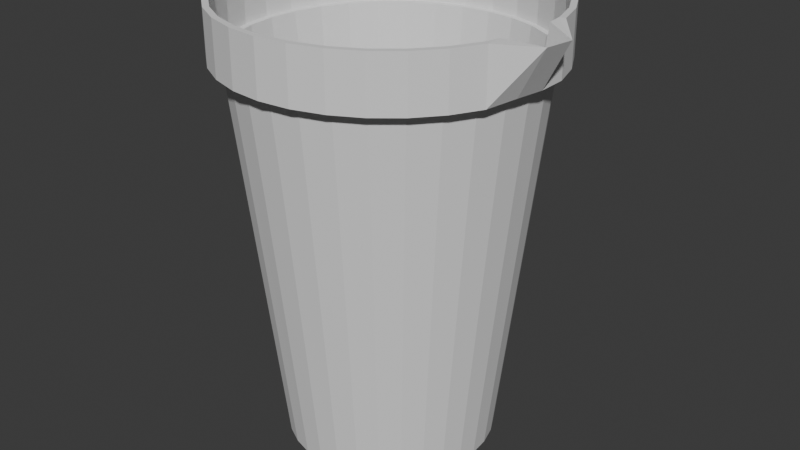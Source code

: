 # Source: jarro.blend  (saved by Blender 4.4.32; exported with 4.5.12 LTS)
import bpy
from mathutils import Matrix  # noqa: F401  (used for matrix-valued properties, if any)

bpy.ops.wm.read_factory_settings(use_empty=True)
scene = bpy.context.scene
scene.name = 'Scene'

# ---- collections
col_collection = bpy.data.collections.new('Collection'); scene.collection.children.link(col_collection)

# ---- world
world_world = bpy.data.worlds.new('World'); scene.world = world_world
world_world.use_nodes = True; world_world.node_tree.nodes.clear()
_N = world_world.node_tree.nodes; _L = world_world.node_tree.links
n0 = _N.new('ShaderNodeOutputWorld'); n0.name = 'World Output'; n0.location = (300, 300)
n1 = _N.new('ShaderNodeBackground'); n1.name = 'Background'; n1.location = (10, 300)
n1.inputs[0].default_value = (0.05088, 0.05088, 0.05088, 1.0)
_L.new(n1.outputs[0], n0.inputs[0])
n0.is_active_output = True
world_world.color = (0.05088, 0.05088, 0.05088)
world_world.sun_shadow_jitter_overblur = 0.0

# ---- meshes
me_cylinder = bpy.data.meshes.new('Cylinder')
me_cylinder.from_pydata([(0.0, 8.322, -1.0), (3.26e-09, 8.747, 1.0), (0.1951, 8.303, -1.0), (0.278, 8.72, 1.0), (0.3827, 8.246, -1.0), (0.5453, 8.639, 1.0), (0.5556, 8.154, -1.0), (0.7916, 8.507, 1.0), (0.7071, 8.03, -1.0), (1.008, 8.33, 1.0), (0.8315, 7.878, -1.0), (1.185, 8.114, 1.0), (0.9239, 7.705, -1.0), (1.316, 7.868, 1.0), (0.9808, 7.518, -1.0), (1.397, 7.6, 1.0), (1.0, 7.322, -1.0), (1.425, 7.322, 1.0), (0.9808, 7.127, -1.0), (1.397, 7.044, 1.0), (0.9239, 6.94, -1.0), (1.316, 6.777, 1.0), (0.8315, 6.767, -1.0), (1.185, 6.531, 1.0), (0.7071, 6.615, -1.0), (1.008, 6.315, 1.0), (0.5556, 6.491, -1.0), (0.7916, 6.138, 1.0), (0.3827, 6.399, -1.0), (0.5453, 6.006, 1.0), (0.1951, 6.342, -1.0), (0.278, 5.925, 1.0), (0.0, 6.322, -1.0), (3.26e-09, 5.898, 1.0), (-0.1951, 6.342, -1.0), (-0.278, 5.925, 1.0), (-0.3827, 6.399, -1.0), (-0.5453, 6.006, 1.0), (-0.5556, 6.491, -1.0), (-0.7916, 6.138, 1.0), (-0.7071, 6.615, -1.0), (-1.008, 6.315, 1.0), (-0.8315, 6.767, -1.0), (-1.185, 6.531, 1.0), (-0.9239, 6.94, -1.0), (-1.316, 6.777, 1.0), (-0.9808, 7.127, -1.0), (-1.397, 7.044, 1.0), (-1.0, 7.322, -1.0), (-1.425, 7.322, 1.0), (-0.9808, 7.518, -1.0), (-1.397, 7.6, 1.0), (-0.9239, 7.705, -1.0), (-1.316, 7.868, 1.0), (-0.8315, 7.878, -1.0), (-1.185, 8.114, 1.0), (-0.7071, 8.03, -1.0), (-1.008, 8.33, 1.0), (-0.5556, 8.154, -1.0), (-0.7916, 8.507, 1.0), (-0.3827, 8.246, -1.0), (-0.5453, 8.639, 1.0), (-0.1951, 8.303, -1.0), (-0.278, 8.72, 1.0), (1.57e-09, 8.866, 1.0), (0.3011, 8.836, 1.0), (0.5906, 8.748, 1.0), (0.8574, 8.606, 1.0), (1.091, 8.414, 1.0), (1.283, 8.18, 1.0), (1.426, 7.913, 1.0), (1.514, 7.623, 1.0), (1.531, 7.322, 1.004), (1.504, 7.021, 1.011), (1.426, 6.732, 1.0), (1.283, 6.465, 1.0), (1.091, 6.231, 1.0), (0.8574, 6.039, 1.0), (0.5906, 5.897, 1.0), (0.3011, 5.809, 1.0), (1.57e-09, 5.779, 1.0), (-0.3011, 5.809, 1.0), (-0.5906, 5.897, 1.0), (-0.8574, 6.039, 1.0), (-1.091, 6.231, 1.0), (-1.283, 6.465, 1.0), (-1.426, 6.732, 1.0), (-1.514, 7.021, 1.0), (-1.543, 7.322, 1.0), (-1.514, 7.623, 1.0), (-1.426, 7.913, 1.0), (-1.283, 8.18, 1.0), (-1.091, 8.414, 1.0), (-0.8574, 8.606, 1.0), (-0.5906, 8.748, 1.0), (-0.3011, 8.836, 1.0), (9.729e-09, 8.81, 1.271), (0.2902, 8.781, 1.271), (0.5692, 8.697, 1.271), (0.8263, 8.559, 1.271), (1.052, 8.374, 1.271), (1.237, 8.149, 1.271), (1.374, 7.892, 1.271), (1.459, 7.613, 1.271), (1.487, 7.322, 1.011), (1.459, 7.032, 1.011), (1.374, 6.753, 1.271), (1.237, 6.496, 1.271), (1.052, 6.271, 1.271), (0.8263, 6.086, 1.271), (0.5692, 5.948, 1.271), (0.2902, 5.864, 1.271), (9.729e-09, 5.835, 1.271), (-0.2902, 5.864, 1.271), (-0.5692, 5.948, 1.271), (-0.8263, 6.086, 1.271), (-1.052, 6.271, 1.271), (-1.237, 6.496, 1.271), (-1.374, 6.753, 1.271), (-1.459, 7.032, 1.271), (-1.487, 7.322, 1.271), (-1.459, 7.613, 1.271), (-1.374, 7.892, 1.271), (-1.237, 8.149, 1.271), (-1.052, 8.374, 1.271), (-0.8263, 8.559, 1.271), (-0.5692, 8.697, 1.271), (-0.2902, 8.781, 1.271), (0.3011, 8.836, 1.271), (9.101e-09, 8.866, 1.271), (0.5906, 8.748, 1.271), (0.8574, 8.606, 1.271), (1.091, 8.414, 1.271), (1.283, 8.18, 1.271), (1.426, 7.913, 1.271), (1.514, 7.623, 1.271), (1.763, 7.322, 1.244), (1.737, 7.021, 1.251), (1.426, 6.732, 1.271), (1.283, 6.465, 1.271), (1.091, 6.231, 1.271), (0.8574, 6.039, 1.271), (0.5906, 5.897, 1.271), (0.3011, 5.809, 1.271), (9.101e-09, 5.779, 1.271), (-0.3011, 5.809, 1.271), (-0.5906, 5.897, 1.271), (-0.8574, 6.039, 1.271), (-1.091, 6.231, 1.271), (-1.283, 6.465, 1.271), (-1.426, 6.732, 1.271), (-1.514, 7.021, 1.271), (-1.543, 7.322, 1.271), (-1.514, 7.623, 1.271), (-1.426, 7.913, 1.271), (-1.283, 8.18, 1.271), (-1.091, 8.414, 1.271), (-0.8574, 8.606, 1.271), (-0.5906, 8.748, 1.271), (-0.3011, 8.836, 1.271), (3.544e-08, 8.749, 1.011), (0.2783, 8.721, 1.011), (0.5459, 8.64, 1.011), (0.7925, 8.508, 1.011), (1.009, 8.331, 1.011), (1.186, 8.115, 1.011), (1.318, 7.868, 1.011), (1.399, 7.601, 1.011), (1.426, 7.322, 1.011), (1.399, 7.044, 1.011), (1.318, 6.777, 1.011), (1.186, 6.53, 1.011), (1.009, 6.314, 1.011), (0.7925, 6.136, 1.011), (0.5459, 6.005, 1.011), (0.2783, 5.923, 1.011), (3.544e-08, 5.896, 1.011), (-0.2783, 5.923, 1.011), (-0.5459, 6.005, 1.011), (-0.7925, 6.136, 1.011), (-1.009, 6.314, 1.011), (-1.186, 6.53, 1.011), (-1.318, 6.777, 1.011), (-1.399, 7.044, 1.011), (-1.426, 7.322, 1.011), (-1.399, 7.601, 1.011), (-1.318, 7.868, 1.011), (-1.186, 8.115, 1.011), (-1.009, 8.331, 1.011), (-0.7925, 8.508, 1.011), (-0.5459, 8.64, 1.011), (-0.2783, 8.721, 1.011), (0.2902, 8.781, 1.011), (3.498e-08, 8.81, 1.011), (0.5692, 8.697, 1.011), (0.8263, 8.559, 1.011), (1.052, 8.374, 1.011), (1.237, 8.149, 1.011), (1.374, 7.892, 1.011), (1.459, 7.613, 1.011), (1.487, 7.322, 1.011), (1.459, 7.032, 1.011), (1.374, 6.753, 1.011), (1.237, 6.496, 1.011), (1.052, 6.271, 1.011), (0.8263, 6.086, 1.011), (0.5692, 5.948, 1.011), (0.2902, 5.864, 1.011), (3.498e-08, 5.835, 1.011), (-0.2902, 5.864, 1.011), (-0.5692, 5.948, 1.011), (-0.8263, 6.086, 1.011), (-1.052, 6.271, 1.011), (-1.237, 6.496, 1.011), (-1.374, 6.753, 1.011), (-1.459, 7.032, 1.011), (-1.487, 7.322, 1.011), (-1.459, 7.613, 1.011), (-1.374, 7.892, 1.011), (-1.237, 8.149, 1.011), (-1.052, 8.374, 1.011), (-0.8263, 8.559, 1.011), (-0.5692, 8.697, 1.011), (-0.2902, 8.781, 1.011), (-9.661e-08, 8.337, -1.007), (0.1979, 8.317, -1.007), (0.3882, 8.26, -1.007), (0.5635, 8.166, -1.007), (0.7172, 8.04, -1.007), (0.8434, 7.886, -1.007), (0.9371, 7.711, -1.007), (0.9948, 7.52, -1.007), (1.014, 7.322, -1.007), (0.9948, 7.125, -1.007), (0.9371, 6.934, -1.007), (0.8434, 6.759, -1.007), (0.7172, 6.605, -1.007), (0.5635, 6.479, -1.007), (0.3882, 6.385, -1.007), (0.1979, 6.328, -1.007), (-9.661e-08, 6.308, -1.007), (-0.1979, 6.328, -1.007), (-0.3882, 6.385, -1.007), (-0.5635, 6.479, -1.007), (-0.7172, 6.605, -1.007), (-0.8434, 6.759, -1.007), (-0.9371, 6.934, -1.007), (-0.9948, 7.125, -1.007), (-1.014, 7.322, -1.007), (-0.9948, 7.52, -1.007), (-0.9371, 7.711, -1.007), (-0.8434, 7.886, -1.007), (-0.7172, 8.04, -1.007), (-0.5635, 8.166, -1.007), (-0.3882, 8.26, -1.007), (-0.1979, 8.317, -1.007), (1.473, 7.177, 1.011), (1.473, 7.467, 1.271), (1.416, 6.893, 1.271), (-1.426, 7.913, 1.196), (-1.514, 7.623, 1.196), (-1.543, 7.322, 1.196), (-1.439, 7.87, 1.271), (-1.439, 7.87, 1.196), (-1.545, 7.364, 1.271), (-1.545, 7.364, 1.196)], [], [(0, 1, 3, 2), (2, 3, 5, 4), (4, 5, 7, 6), (6, 7, 9, 8), (8, 9, 11, 10), (10, 11, 13, 12), (12, 13, 15, 14), (14, 15, 17, 16), (16, 17, 19, 18), (18, 19, 21, 20), (20, 21, 23, 22), (22, 23, 25, 24), (24, 25, 27, 26), (26, 27, 29, 28), (28, 29, 31, 30), (30, 31, 33, 32), (32, 33, 35, 34), (34, 35, 37, 36), (36, 37, 39, 38), (38, 39, 41, 40), (40, 41, 43, 42), (42, 43, 45, 44), (44, 45, 47, 46), (46, 47, 49, 48), (48, 49, 51, 50), (50, 51, 53, 52), (52, 53, 55, 54), (54, 55, 57, 56), (56, 57, 59, 58), (58, 59, 61, 60), (9, 7, 67, 68), (60, 61, 63, 62), (62, 63, 1, 0), (0, 2, 4, 6, 8, 10, 12, 14, 16, 18, 20, 22, 24, 26, 28, 30, 32, 34, 36, 38, 40, 42, 44, 46, 48, 50, 52, 54, 56, 58, 60, 62), (74, 73, 137, 138), (27, 25, 76, 77), (45, 43, 85, 86), (63, 61, 94, 95), (19, 17, 72, 73), (37, 35, 81, 82), (55, 53, 90, 91), (11, 9, 68, 69), (29, 27, 77, 78), (47, 45, 86, 87), (3, 1, 64, 65), (1, 63, 95, 64), (21, 19, 73, 74), (39, 37, 82, 83), (57, 55, 91, 92), (13, 11, 69, 70), (31, 29, 78, 79), (49, 47, 87, 88), (5, 3, 65, 66), (23, 21, 74, 75), (41, 39, 83, 84), (59, 57, 92, 93), (15, 13, 70, 71), (33, 31, 79, 80), (51, 49, 88, 89), (7, 5, 66, 67), (25, 23, 75, 76), (43, 41, 84, 85), (61, 59, 93, 94), (17, 15, 71, 72), (35, 33, 80, 81), (53, 51, 89, 90), (110, 109, 205, 206), (88, 87, 151, 152, 261), (75, 74, 138, 139), (76, 75, 139, 140), (77, 76, 140, 141), (78, 77, 141, 142), (65, 64, 129, 128), (92, 91, 155, 156), (79, 78, 142, 143), (66, 65, 128, 130), (93, 92, 156, 157), (80, 79, 143, 144), (67, 66, 130, 131), (94, 93, 157, 158), (81, 80, 144, 145), (68, 67, 131, 132), (95, 94, 158, 159), (82, 81, 145, 146), (69, 68, 132, 133), (64, 95, 159, 129), (83, 82, 146, 147), (70, 69, 133, 134), (84, 83, 147, 148), (71, 70, 134, 135), (85, 84, 148, 149), (72, 71, 135, 136), (86, 85, 149, 150), (73, 72, 136, 137), (87, 86, 150, 151), (96, 97, 128, 129), (97, 98, 130, 128), (98, 99, 131, 130), (99, 100, 132, 131), (100, 101, 133, 132), (101, 102, 134, 133), (102, 103, 135, 134), (257, 104, 136), (104, 256, 105, 137, 136), (258, 106, 138, 137), (106, 107, 139, 138), (107, 108, 140, 139), (108, 109, 141, 140), (109, 110, 142, 141), (110, 111, 143, 142), (111, 112, 144, 143), (112, 113, 145, 144), (113, 114, 146, 145), (114, 115, 147, 146), (115, 116, 148, 147), (116, 117, 149, 148), (117, 118, 150, 149), (118, 119, 151, 150), (119, 120, 152, 151), (120, 121, 153, 264, 152), (121, 122, 154, 262, 153), (122, 123, 155, 154), (123, 124, 156, 155), (124, 125, 157, 156), (125, 126, 158, 157), (126, 127, 159, 158), (127, 96, 129, 159), (184, 183, 247, 248), (97, 96, 193, 192), (124, 123, 219, 220), (111, 110, 206, 207), (98, 97, 192, 194), (125, 124, 220, 221), (112, 111, 207, 208), (99, 98, 194, 195), (126, 125, 221, 222), (113, 112, 208, 209), (100, 99, 195, 196), (127, 126, 222, 223), (114, 113, 209, 210), (101, 100, 196, 197), (96, 127, 223, 193), (115, 114, 210, 211), (102, 101, 197, 198), (116, 115, 211, 212), (103, 102, 198, 199), (117, 116, 212, 213), (104, 257, 103, 199, 200), (118, 117, 213, 214), (105, 256, 104, 200, 201), (119, 118, 214, 215), (106, 258, 105, 201, 202), (120, 119, 215, 216), (107, 106, 202, 203), (121, 120, 216, 217), (108, 107, 203, 204), (122, 121, 217, 218), (109, 108, 204, 205), (123, 122, 218, 219), (160, 161, 192, 193), (161, 162, 194, 192), (162, 163, 195, 194), (163, 164, 196, 195), (164, 165, 197, 196), (165, 166, 198, 197), (166, 167, 199, 198), (167, 168, 200, 199), (168, 169, 201, 200), (169, 170, 202, 201), (170, 171, 203, 202), (171, 172, 204, 203), (172, 173, 205, 204), (173, 174, 206, 205), (174, 175, 207, 206), (175, 176, 208, 207), (176, 177, 209, 208), (177, 178, 210, 209), (178, 179, 211, 210), (179, 180, 212, 211), (180, 181, 213, 212), (181, 182, 214, 213), (182, 183, 215, 214), (183, 184, 216, 215), (184, 185, 217, 216), (185, 186, 218, 217), (186, 187, 219, 218), (187, 188, 220, 219), (188, 189, 221, 220), (189, 190, 222, 221), (190, 191, 223, 222), (191, 160, 193, 223), (225, 224, 255, 254, 253, 252, 251, 250, 249, 248, 247, 246, 245, 244, 243, 242, 241, 240, 239, 238, 237, 236, 235, 234, 233, 232, 231, 230, 229, 228, 227, 226), (171, 170, 234, 235), (185, 184, 248, 249), (172, 171, 235, 236), (186, 185, 249, 250), (173, 172, 236, 237), (187, 186, 250, 251), (174, 173, 237, 238), (161, 160, 224, 225), (188, 187, 251, 252), (175, 174, 238, 239), (162, 161, 225, 226), (189, 188, 252, 253), (176, 175, 239, 240), (163, 162, 226, 227), (190, 189, 253, 254), (177, 176, 240, 241), (164, 163, 227, 228), (191, 190, 254, 255), (178, 177, 241, 242), (165, 164, 228, 229), (160, 191, 255, 224), (179, 178, 242, 243), (166, 165, 229, 230), (180, 179, 243, 244), (167, 166, 230, 231), (181, 180, 244, 245), (168, 167, 231, 232), (182, 181, 245, 246), (169, 168, 232, 233), (183, 182, 246, 247), (170, 169, 233, 234), (103, 257, 136, 135), (105, 258, 137), (90, 89, 260, 263, 259), (89, 88, 261, 265, 260), (90, 259, 154, 155, 91), (262, 154, 259, 263), (264, 265, 261, 152), (153, 262, 263, 260), (153, 260, 265, 264)])
_uv = me_cylinder.uv_layers.new(name='UVMap')
_uv.uv.foreach_set('vector', [1.0, 0.5, 1.0, 1.0, 0.9688, 1.0, 0.9688, 0.5, 0.9688, 0.5, 0.9688, 1.0, 0.9375, 1.0, 0.9375, 0.5, 0.9375, 0.5, 0.9375, 1.0, 0.9062, 1.0, 0.9062, 0.5, 0.9062, 0.5, 0.9062, 1.0, 0.875, 1.0, 0.875, 0.5, 0.875, 0.5, 0.875, 1.0, 0.8438, 1.0, 0.8438, 0.5, 0.8438, 0.5, 0.8438, 1.0, 0.8125, 1.0, 0.8125, 0.5, 0.8125, 0.5, 0.8125, 1.0, 0.7812, 1.0, 0.7812, 0.5, 0.7812, 0.5, 0.7812, 1.0, 0.75, 1.0, 0.75, 0.5, 0.75, 0.5, 0.75, 1.0, 0.7188, 1.0, 0.7188, 0.5, 0.7188, 0.5, 0.7188, 1.0, 0.6875, 1.0, 0.6875, 0.5, 0.6875, 0.5, 0.6875, 1.0, 0.6562, 1.0, 0.6562, 0.5, 0.6562, 0.5, 0.6562, 1.0, 0.625, 1.0, 0.625, 0.5, 0.625, 0.5, 0.625, 1.0, 0.5938, 1.0, 0.5938, 0.5, 0.5938, 0.5, 0.5938, 1.0, 0.5625, 1.0, 0.5625, 0.5, 0.5625, 0.5, 0.5625, 1.0, 0.5312, 1.0, 0.5312, 0.5, 0.5312, 0.5, 0.5312, 1.0, 0.5, 1.0, 0.5, 0.5, 0.5, 0.5, 0.5, 1.0, 0.4688, 1.0, 0.4688, 0.5, 0.4688, 0.5, 0.4688, 1.0, 0.4375, 1.0, 0.4375, 0.5, 0.4375, 0.5, 0.4375, 1.0, 0.4062, 1.0, 0.4062, 0.5, 0.4062, 0.5, 0.4062, 1.0, 0.375, 1.0, 0.375, 0.5, 0.375, 0.5, 0.375, 1.0, 0.3438, 1.0, 0.3438, 0.5, 0.3438, 0.5, 0.3438, 1.0, 0.3125, 1.0, 0.3125, 0.5, 0.3125, 0.5, 0.3125, 1.0, 0.2812, 1.0, 0.2812, 0.5, 0.2812, 0.5, 0.2812, 1.0, 0.25, 1.0, 0.25, 0.5, 0.25, 0.5, 0.25, 1.0, 0.2188, 1.0, 0.2188, 0.5, 0.2188, 0.5, 0.2188, 1.0, 0.1875, 1.0, 0.1875, 0.5, 0.1875, 0.5, 0.1875, 1.0, 0.1562, 1.0, 0.1562, 0.5, 0.1562, 0.5, 0.1562, 1.0, 0.125, 1.0, 0.125, 0.5, 0.125, 0.5, 0.125, 1.0, 0.09375, 1.0, 0.09375, 0.5, 0.09375, 0.5, 0.09375, 1.0, 0.0625, 1.0, 0.0625, 0.5, 0.875, 1.0, 0.9062, 1.0, 0.9062, 1.0, 0.875, 1.0, 0.0625, 0.5, 0.0625, 1.0, 0.03125, 1.0, 0.03125, 0.5, 0.03125, 0.5, 0.03125, 1.0, 0.0, 1.0, 0.0, 0.5, 0.75, 0.49, 0.7968, 0.4854, 0.8418, 0.4717, 0.8833, 0.4496, 0.9197, 0.4197, 0.9496, 0.3833, 0.9717, 0.3418, 0.9854, 0.2968, 0.99, 0.25, 0.9854, 0.2032, 0.9717, 0.1582, 0.9496, 0.1167, 0.9197, 0.08029, 0.8833, 0.05045, 0.8418, 0.02827, 0.7968, 0.01461, 0.75, 0.01, 0.7032, 0.01461, 0.6582, 0.02827, 0.6167, 0.05045, 0.5803, 0.08029, 0.5504, 0.1167, 0.5283, 0.1582, 0.5146, 0.2032, 0.51, 0.25, 0.5146, 0.2968, 0.5283, 0.3418, 0.5504, 0.3833, 0.5803, 0.4197, 0.6167, 0.4496, 0.6582, 0.4717, 0.7032, 0.4854, 0.6875, 1.0, 0.7188, 1.0, 0.7188, 1.0, 0.6875, 1.0, 0.5938, 1.0, 0.625, 1.0, 0.625, 1.0, 0.5938, 1.0, 0.3125, 1.0, 0.3438, 1.0, 0.3438, 1.0, 0.3125, 1.0, 0.03125, 1.0, 0.0625, 1.0, 0.0625, 1.0, 0.03125, 1.0, 0.7188, 1.0, 0.75, 1.0, 0.75, 1.0, 0.7188, 1.0, 0.4375, 1.0, 0.4688, 1.0, 0.4688, 1.0, 0.4375, 1.0, 0.1562, 1.0, 0.1875, 1.0, 0.1875, 1.0, 0.1562, 1.0, 0.8438, 1.0, 0.875, 1.0, 0.875, 1.0, 0.8438, 1.0, 0.5625, 1.0, 0.5938, 1.0, 0.5938, 1.0, 0.5625, 1.0, 0.2812, 1.0, 0.3125, 1.0, 0.3125, 1.0, 0.2812, 1.0, 0.9688, 1.0, 1.0, 1.0, 1.0, 1.0, 0.9688, 1.0, 0.0, 1.0, 0.03125, 1.0, 0.03125, 1.0, 0.0, 1.0, 0.6875, 1.0, 0.7188, 1.0, 0.7188, 1.0, 0.6875, 1.0, 0.4062, 1.0, 0.4375, 1.0, 0.4375, 1.0, 0.4062, 1.0, 0.125, 1.0, 0.1562, 1.0, 0.1562, 1.0, 0.125, 1.0, 0.8125, 1.0, 0.8438, 1.0, 0.8438, 1.0, 0.8125, 1.0, 0.5312, 1.0, 0.5625, 1.0, 0.5625, 1.0, 0.5312, 1.0, 0.25, 1.0, 0.2812, 1.0, 0.2812, 1.0, 0.25, 1.0, 0.9375, 1.0, 0.9688, 1.0, 0.9688, 1.0, 0.9375, 1.0, 0.6562, 1.0, 0.6875, 1.0, 0.6875, 1.0, 0.6562, 1.0, 0.375, 1.0, 0.4062, 1.0, 0.4062, 1.0, 0.375, 1.0, 0.09375, 1.0, 0.125, 1.0, 0.125, 1.0, 0.09375, 1.0, 0.7812, 1.0, 0.8125, 1.0, 0.8125, 1.0, 0.7812, 1.0, 0.5, 1.0, 0.5312, 1.0, 0.5312, 1.0, 0.5, 1.0, 0.2188, 1.0, 0.25, 1.0, 0.25, 1.0, 0.2188, 1.0, 0.9062, 1.0, 0.9375, 1.0, 0.9375, 1.0, 0.9062, 1.0, 0.625, 1.0, 0.6562, 1.0, 0.6562, 1.0, 0.625, 1.0, 0.3438, 1.0, 0.375, 1.0, 0.375, 1.0, 0.3438, 1.0, 0.0625, 1.0, 0.09375, 1.0, 0.09375, 1.0, 0.0625, 1.0, 0.75, 1.0, 0.7812, 1.0, 0.7812, 1.0, 0.75, 1.0, 0.4688, 1.0, 0.5, 1.0, 0.5, 1.0, 0.4688, 1.0, 0.1875, 1.0, 0.2188, 1.0, 0.2188, 1.0, 0.1875, 1.0, 0.3385, 0.0363, 0.3785, 0.05768, 0.3785, 0.05768, 0.3385, 0.0363, 0.25, 1.0, 0.2812, 1.0, 0.2812, 1.0, 0.25, 1.0, 0.25, 1.0, 0.6562, 1.0, 0.6875, 1.0, 0.6875, 1.0, 0.6562, 1.0, 0.625, 1.0, 0.6562, 1.0, 0.6562, 1.0, 0.625, 1.0, 0.5938, 1.0, 0.625, 1.0, 0.625, 1.0, 0.5938, 1.0, 0.5625, 1.0, 0.5938, 1.0, 0.5938, 1.0, 0.5625, 1.0, 0.9688, 1.0, 1.0, 1.0, 1.0, 1.0, 0.9688, 1.0, 0.125, 1.0, 0.1562, 1.0, 0.1562, 1.0, 0.125, 1.0, 0.5312, 1.0, 0.5625, 1.0, 0.5625, 1.0, 0.5312, 1.0, 0.9375, 1.0, 0.9688, 1.0, 0.9688, 1.0, 0.9375, 1.0, 0.09375, 1.0, 0.125, 1.0, 0.125, 1.0, 0.09375, 1.0, 0.5, 1.0, 0.5312, 1.0, 0.5312, 1.0, 0.5, 1.0, 0.9062, 1.0, 0.9375, 1.0, 0.9375, 1.0, 0.9062, 1.0, 0.0625, 1.0, 0.09375, 1.0, 0.09375, 1.0, 0.0625, 1.0, 0.4688, 1.0, 0.5, 1.0, 0.5, 1.0, 0.4688, 1.0, 0.875, 1.0, 0.9062, 1.0, 0.9062, 1.0, 0.875, 1.0, 0.03125, 1.0, 0.0625, 1.0, 0.0625, 1.0, 0.03125, 1.0, 0.4375, 1.0, 0.4688, 1.0, 0.4688, 1.0, 0.4375, 1.0, 0.8438, 1.0, 0.875, 1.0, 0.875, 1.0, 0.8438, 1.0, 0.0, 1.0, 0.03125, 1.0, 0.03125, 1.0, 0.0, 1.0, 0.4062, 1.0, 0.4375, 1.0, 0.4375, 1.0, 0.4062, 1.0, 0.8125, 1.0, 0.8438, 1.0, 0.8438, 1.0, 0.8125, 1.0, 0.375, 1.0, 0.4062, 1.0, 0.4062, 1.0, 0.375, 1.0, 0.7812, 1.0, 0.8125, 1.0, 0.8125, 1.0, 0.7812, 1.0, 0.3438, 1.0, 0.375, 1.0, 0.375, 1.0, 0.3438, 1.0, 0.75, 1.0, 0.7812, 1.0, 0.7812, 1.0, 0.75, 1.0, 0.3125, 1.0, 0.3438, 1.0, 0.3438, 1.0, 0.3125, 1.0, 0.7188, 1.0, 0.75, 1.0, 0.75, 1.0, 0.7188, 1.0, 0.2812, 1.0, 0.3125, 1.0, 0.3125, 1.0, 0.2812, 1.0, 0.25, 0.4813, 0.2951, 0.4769, 0.2968, 0.4854, 0.25, 0.49, 0.2951, 0.4769, 0.3385, 0.4637, 0.3418, 0.4717, 0.2968, 0.4854, 0.3385, 0.4637, 0.3785, 0.4423, 0.3833, 0.4496, 0.3418, 0.4717, 0.3785, 0.4423, 0.4136, 0.4136, 0.4197, 0.4197, 0.3833, 0.4496, 0.4136, 0.4136, 0.4423, 0.3785, 0.4496, 0.3833, 0.4197, 0.4197, 0.4423, 0.3785, 0.4637, 0.3385, 0.4717, 0.3418, 0.4496, 0.3833, 0.4637, 0.3385, 0.4769, 0.2951, 0.4854, 0.2968, 0.4717, 0.3418, 0.4791, 0.2726, 0.4813, 0.25, 0.49, 0.25, 0.4813, 0.25, 0.4791, 0.2274, 0.4769, 0.2049, 0.4854, 0.2032, 0.49, 0.25, 0.4703, 0.1832, 0.4637, 0.1615, 0.4717, 0.1582, 0.4854, 0.2032, 0.4637, 0.1615, 0.4423, 0.1215, 0.4496, 0.1167, 0.4717, 0.1582, 0.4423, 0.1215, 0.4136, 0.08644, 0.4197, 0.08029, 0.4496, 0.1167, 0.4136, 0.08644, 0.3785, 0.05768, 0.3833, 0.05045, 0.4197, 0.08029, 0.3785, 0.05768, 0.3385, 0.0363, 0.3418, 0.02827, 0.3833, 0.05045, 0.3385, 0.0363, 0.2951, 0.02314, 0.2968, 0.01461, 0.3418, 0.02827, 0.2951, 0.02314, 0.25, 0.0187, 0.25, 0.01, 0.2968, 0.01461, 0.25, 0.0187, 0.2049, 0.02314, 0.2032, 0.01461, 0.25, 0.01, 0.2049, 0.02314, 0.1615, 0.0363, 0.1582, 0.02827, 0.2032, 0.01461, 0.1615, 0.0363, 0.1215, 0.05768, 0.1167, 0.05045, 0.1582, 0.02827, 0.1215, 0.05768, 0.08644, 0.08644, 0.08029, 0.08029, 0.1167, 0.05045, 0.08644, 0.08644, 0.05768, 0.1215, 0.05045, 0.1167, 0.08029, 0.08029, 0.05768, 0.1215, 0.0363, 0.1615, 0.02827, 0.1582, 0.05045, 0.1167, 0.0363, 0.1615, 0.02314, 0.2049, 0.01461, 0.2032, 0.02827, 0.1582, 0.02314, 0.2049, 0.0187, 0.25, 0.01, 0.25, 0.01461, 0.2032, 0.0187, 0.25, 0.02314, 0.2951, 0.01461, 0.2968, 0.01231, 0.2734, 0.01, 0.25, 0.02314, 0.2951, 0.0363, 0.3385, 0.02827, 0.3418, 0.02144, 0.3193, 0.01461, 0.2968, 0.0363, 0.3385, 0.05768, 0.3785, 0.05045, 0.3833, 0.02827, 0.3418, 0.05768, 0.3785, 0.08644, 0.4136, 0.08029, 0.4197, 0.05045, 0.3833, 0.08644, 0.4136, 0.1215, 0.4423, 0.1167, 0.4496, 0.08029, 0.4197, 0.1215, 0.4423, 0.1615, 0.4637, 0.1582, 0.4717, 0.1167, 0.4496, 0.1615, 0.4637, 0.2049, 0.4769, 0.2032, 0.4854, 0.1582, 0.4717, 0.2049, 0.4769, 0.25, 0.4813, 0.25, 0.49, 0.2032, 0.4854, 0.02816, 0.25, 0.03242, 0.2067, 0.03242, 0.2067, 0.02816, 0.25, 0.2951, 0.4769, 0.25, 0.4813, 0.25, 0.4813, 0.2951, 0.4769, 0.08644, 0.4136, 0.05768, 0.3785, 0.05768, 0.3785, 0.08644, 0.4136, 0.2951, 0.02314, 0.3385, 0.0363, 0.3385, 0.0363, 0.2951, 0.02314, 0.3385, 0.4637, 0.2951, 0.4769, 0.2951, 0.4769, 0.3385, 0.4637, 0.1215, 0.4423, 0.08644, 0.4136, 0.08644, 0.4136, 0.1215, 0.4423, 0.25, 0.0187, 0.2951, 0.02314, 0.2951, 0.02314, 0.25, 0.0187, 0.3785, 0.4423, 0.3385, 0.4637, 0.3385, 0.4637, 0.3785, 0.4423, 0.1615, 0.4637, 0.1215, 0.4423, 0.1215, 0.4423, 0.1615, 0.4637, 0.2049, 0.02314, 0.25, 0.0187, 0.25, 0.0187, 0.2049, 0.02314, 0.4136, 0.4136, 0.3785, 0.4423, 0.3785, 0.4423, 0.4136, 0.4136, 0.2049, 0.4769, 0.1615, 0.4637, 0.1615, 0.4637, 0.2049, 0.4769, 0.1615, 0.0363, 0.2049, 0.02314, 0.2049, 0.02314, 0.1615, 0.0363, 0.4423, 0.3785, 0.4136, 0.4136, 0.4136, 0.4136, 0.4423, 0.3785, 0.25, 0.4813, 0.2049, 0.4769, 0.2049, 0.4769, 0.25, 0.4813, 0.1215, 0.05768, 0.1615, 0.0363, 0.1615, 0.0363, 0.1215, 0.05768, 0.4637, 0.3385, 0.4423, 0.3785, 0.4423, 0.3785, 0.4637, 0.3385, 0.08644, 0.08644, 0.1215, 0.05768, 0.1215, 0.05768, 0.08644, 0.08644, 0.4769, 0.2951, 0.4637, 0.3385, 0.4637, 0.3385, 0.4769, 0.2951, 0.05768, 0.1215, 0.08644, 0.08644, 0.08644, 0.08644, 0.05768, 0.1215, 0.4813, 0.25, 0.4791, 0.2726, 0.4769, 0.2951, 0.4769, 0.2951, 0.4813, 0.25, 0.0363, 0.1615, 0.05768, 0.1215, 0.05768, 0.1215, 0.0363, 0.1615, 0.4769, 0.2049, 0.4791, 0.2274, 0.4813, 0.25, 0.4813, 0.25, 0.4769, 0.2049, 0.02314, 0.2049, 0.0363, 0.1615, 0.0363, 0.1615, 0.02314, 0.2049, 0.4637, 0.1615, 0.4703, 0.1832, 0.4769, 0.2049, 0.4769, 0.2049, 0.4637, 0.1615, 0.0187, 0.25, 0.02314, 0.2049, 0.02314, 0.2049, 0.0187, 0.25, 0.4423, 0.1215, 0.4637, 0.1615, 0.4637, 0.1615, 0.4423, 0.1215, 0.02314, 0.2951, 0.0187, 0.25, 0.0187, 0.25, 0.02314, 0.2951, 0.4136, 0.08644, 0.4423, 0.1215, 0.4423, 0.1215, 0.4136, 0.08644, 0.0363, 0.3385, 0.02314, 0.2951, 0.02314, 0.2951, 0.0363, 0.3385, 0.3785, 0.05768, 0.4136, 0.08644, 0.4136, 0.08644, 0.3785, 0.05768, 0.05768, 0.3785, 0.0363, 0.3385, 0.0363, 0.3385, 0.05768, 0.3785, 0.25, 0.4718, 0.2933, 0.4676, 0.2951, 0.4769, 0.25, 0.4813, 0.2933, 0.4676, 0.3349, 0.455, 0.3385, 0.4637, 0.2951, 0.4769, 0.3349, 0.455, 0.3732, 0.4345, 0.3785, 0.4423, 0.3385, 0.4637, 0.3732, 0.4345, 0.4069, 0.4069, 0.4136, 0.4136, 0.3785, 0.4423, 0.4069, 0.4069, 0.4345, 0.3732, 0.4423, 0.3785, 0.4136, 0.4136, 0.4345, 0.3732, 0.455, 0.3349, 0.4637, 0.3385, 0.4423, 0.3785, 0.455, 0.3349, 0.4676, 0.2933, 0.4769, 0.2951, 0.4637, 0.3385, 0.4676, 0.2933, 0.4718, 0.25, 0.4813, 0.25, 0.4769, 0.2951, 0.4718, 0.25, 0.4676, 0.2067, 0.4769, 0.2049, 0.4813, 0.25, 0.4676, 0.2067, 0.455, 0.1651, 0.4637, 0.1615, 0.4769, 0.2049, 0.455, 0.1651, 0.4345, 0.1268, 0.4423, 0.1215, 0.4637, 0.1615, 0.4345, 0.1268, 0.4069, 0.09313, 0.4136, 0.08644, 0.4423, 0.1215, 0.4069, 0.09313, 0.3732, 0.06554, 0.3785, 0.05768, 0.4136, 0.08644, 0.3732, 0.06554, 0.3349, 0.04504, 0.3385, 0.0363, 0.3785, 0.05768, 0.3349, 0.04504, 0.2933, 0.03242, 0.2951, 0.02314, 0.3385, 0.0363, 0.2933, 0.03242, 0.25, 0.02816, 0.25, 0.0187, 0.2951, 0.02314, 0.25, 0.02816, 0.2067, 0.03242, 0.2049, 0.02314, 0.25, 0.0187, 0.2067, 0.03242, 0.1651, 0.04504, 0.1615, 0.0363, 0.2049, 0.02314, 0.1651, 0.04504, 0.1268, 0.06554, 0.1215, 0.05768, 0.1615, 0.0363, 0.1268, 0.06554, 0.09313, 0.09313, 0.08644, 0.08644, 0.1215, 0.05768, 0.09313, 0.09313, 0.06554, 0.1268, 0.05768, 0.1215, 0.08644, 0.08644, 0.06554, 0.1268, 0.04504, 0.1651, 0.0363, 0.1615, 0.05768, 0.1215, 0.04504, 0.1651, 0.03242, 0.2067, 0.02314, 0.2049, 0.0363, 0.1615, 0.03242, 0.2067, 0.02816, 0.25, 0.0187, 0.25, 0.02314, 0.2049, 0.02816, 0.25, 0.03242, 0.2933, 0.02314, 0.2951, 0.0187, 0.25, 0.03242, 0.2933, 0.04504, 0.3349, 0.0363, 0.3385, 0.02314, 0.2951, 0.04504, 0.3349, 0.06554, 0.3732, 0.05768, 0.3785, 0.0363, 0.3385, 0.06554, 0.3732, 0.09313, 0.4069, 0.08644, 0.4136, 0.05768, 0.3785, 0.09313, 0.4069, 0.1268, 0.4345, 0.1215, 0.4423, 0.08644, 0.4136, 0.1268, 0.4345, 0.1651, 0.455, 0.1615, 0.4637, 0.1215, 0.4423, 0.1651, 0.455, 0.2067, 0.4676, 0.2049, 0.4769, 0.1615, 0.4637, 0.2067, 0.4676, 0.25, 0.4718, 0.25, 0.4813, 0.2049, 0.4769, 0.2933, 0.4676, 0.25, 0.4718, 0.2067, 0.4676, 0.1651, 0.455, 0.1268, 0.4345, 0.09313, 0.4069, 0.06554, 0.3732, 0.04504, 0.3349, 0.03242, 0.2933, 0.02816, 0.25, 0.03242, 0.2067, 0.04504, 0.1651, 0.06554, 0.1268, 0.09313, 0.09313, 0.1268, 0.06554, 0.1651, 0.04504, 0.2067, 0.03242, 0.25, 0.02816, 0.2933, 0.03242, 0.3349, 0.04504, 0.3732, 0.06554, 0.4069, 0.09313, 0.4345, 0.1268, 0.455, 0.1651, 0.4676, 0.2067, 0.4718, 0.25, 0.4676, 0.2933, 0.455, 0.3349, 0.4345, 0.3732, 0.4069, 0.4069, 0.3732, 0.4345, 0.3349, 0.455, 0.4345, 0.1268, 0.455, 0.1651, 0.455, 0.1651, 0.4345, 0.1268, 0.03242, 0.2933, 0.02816, 0.25, 0.02816, 0.25, 0.03242, 0.2933, 0.4069, 0.09313, 0.4345, 0.1268, 0.4345, 0.1268, 0.4069, 0.09313, 0.04504, 0.3349, 0.03242, 0.2933, 0.03242, 0.2933, 0.04504, 0.3349, 0.3732, 0.06554, 0.4069, 0.09313, 0.4069, 0.09313, 0.3732, 0.06554, 0.06554, 0.3732, 0.04504, 0.3349, 0.04504, 0.3349, 0.06554, 0.3732, 0.3349, 0.04504, 0.3732, 0.06554, 0.3732, 0.06554, 0.3349, 0.04504, 0.2933, 0.4676, 0.25, 0.4718, 0.25, 0.4718, 0.2933, 0.4676, 0.09313, 0.4069, 0.06554, 0.3732, 0.06554, 0.3732, 0.09313, 0.4069, 0.2933, 0.03242, 0.3349, 0.04504, 0.3349, 0.04504, 0.2933, 0.03242, 0.3349, 0.455, 0.2933, 0.4676, 0.2933, 0.4676, 0.3349, 0.455, 0.1268, 0.4345, 0.09313, 0.4069, 0.09313, 0.4069, 0.1268, 0.4345, 0.25, 0.02816, 0.2933, 0.03242, 0.2933, 0.03242, 0.25, 0.02816, 0.3732, 0.4345, 0.3349, 0.455, 0.3349, 0.455, 0.3732, 0.4345, 0.1651, 0.455, 0.1268, 0.4345, 0.1268, 0.4345, 0.1651, 0.455, 0.2067, 0.03242, 0.25, 0.02816, 0.25, 0.02816, 0.2067, 0.03242, 0.4069, 0.4069, 0.3732, 0.4345, 0.3732, 0.4345, 0.4069, 0.4069, 0.2067, 0.4676, 0.1651, 0.455, 0.1651, 0.455, 0.2067, 0.4676, 0.1651, 0.04504, 0.2067, 0.03242, 0.2067, 0.03242, 0.1651, 0.04504, 0.4345, 0.3732, 0.4069, 0.4069, 0.4069, 0.4069, 0.4345, 0.3732, 0.25, 0.4718, 0.2067, 0.4676, 0.2067, 0.4676, 0.25, 0.4718, 0.1268, 0.06554, 0.1651, 0.04504, 0.1651, 0.04504, 0.1268, 0.06554, 0.455, 0.3349, 0.4345, 0.3732, 0.4345, 0.3732, 0.455, 0.3349, 0.09313, 0.09313, 0.1268, 0.06554, 0.1268, 0.06554, 0.09313, 0.09313, 0.4676, 0.2933, 0.455, 0.3349, 0.455, 0.3349, 0.4676, 0.2933, 0.06554, 0.1268, 0.09313, 0.09313, 0.09313, 0.09313, 0.06554, 0.1268, 0.4718, 0.25, 0.4676, 0.2933, 0.4676, 0.2933, 0.4718, 0.25, 0.04504, 0.1651, 0.06554, 0.1268, 0.06554, 0.1268, 0.04504, 0.1651, 0.4676, 0.2067, 0.4718, 0.25, 0.4718, 0.25, 0.4676, 0.2067, 0.03242, 0.2067, 0.04504, 0.1651, 0.04504, 0.1651, 0.03242, 0.2067, 0.455, 0.1651, 0.4676, 0.2067, 0.4676, 0.2067, 0.455, 0.1651, 0.4769, 0.2951, 0.4791, 0.2726, 0.49, 0.25, 0.4854, 0.2968, 0.4769, 0.2049, 0.4703, 0.1832, 0.4854, 0.2032, 0.1875, 1.0, 0.2188, 1.0, 0.2188, 1.0, 0.2031, 1.0, 0.1875, 1.0, 0.2188, 1.0, 0.25, 1.0, 0.25, 1.0, 0.2344, 1.0, 0.2188, 1.0, 0.1875, 1.0, 0.1875, 1.0, 0.02827, 0.3418, 0.05045, 0.3833, 0.1562, 1.0, 0.02144, 0.3193, 0.02827, 0.3418, 0.1875, 1.0, 0.2031, 1.0, 0.1323, 0.6484, 0.2344, 1.0, 0.25, 1.0, 0.25, 1.0, 0.01461, 0.2968, 0.02144, 0.3193, 0.2031, 1.0, 0.2188, 1.0, 0.01461, 0.2968, 0.2188, 1.0, 0.2344, 1.0, 0.1323, 0.6484])
me_cylinder.update()

# ---- objects
ob_empty = bpy.data.objects.new('Empty', None)
ob_empty_001 = bpy.data.objects.new('Empty.001', None)
ob_empty_002 = bpy.data.objects.new('Empty.002', None)
ob_empty_003 = bpy.data.objects.new('Empty.003', None)
ob_cylinder = bpy.data.objects.new('Cylinder', me_cylinder)

# ---- transforms, parenting, visibility, modifiers, constraints
ob_empty.location = (-3.518e-07, 6.138, 1.677e-07)
ob_empty.rotation_euler = (1.571, -0.0002819, 1.588)
ob_empty.empty_display_type = 'IMAGE'
ob_empty.empty_display_size = 5.0
ob_empty_001.location = (1.077e-06, -7.553, -5.138e-07)
ob_empty_001.rotation_euler = (1.57, -0.003111, 1.573)
ob_empty_001.empty_display_type = 'IMAGE'
ob_empty_001.empty_display_size = 5.0
ob_empty_002.location = (-1.015e-06, 12.49, 4.838e-07)
ob_empty_002.rotation_euler = (1.57, -0.007691, 1.573)
ob_empty_002.empty_display_type = 'IMAGE'
ob_empty_002.empty_display_size = 5.0
ob_empty_003.location = (2.89e-07, -0.378, -1.378e-07)
ob_empty_003.rotation_euler = (1.569, 0.002199, 1.571)
ob_empty_003.empty_display_type = 'IMAGE'
ob_empty_003.empty_display_size = 5.0
ob_cylinder.location = (0.0, 0.0, -1.226)
ob_cylinder.scale = (0.7889, 0.7889, 1.47)

# ---- collection membership
col_collection.objects.link(ob_empty)
col_collection.objects.link(ob_empty_001)
col_collection.objects.link(ob_empty_002)
col_collection.objects.link(ob_empty_003)
col_collection.objects.link(ob_cylinder)

# ---- scene / render settings (as saved in the file)
scene.frame_start = 1; scene.frame_end = 250; scene.frame_set(3)
scene.render.engine = 'BLENDER_EEVEE_NEXT'
bpy.context.view_layer.update()

# ---- added for rendering (the .blend has no active camera and no usable light): camera, sun
cam_auto = bpy.data.cameras.new('AutoCamera')
cam_auto.lens = 50.0
cam_auto.sensor_width = 36.0
cam_auto.clip_end = 1000.0
ob_auto_camera = bpy.data.objects.new('AutoCamera', cam_auto)
scene.collection.objects.link(ob_auto_camera)
ob_auto_camera.location = (4.61351, 0.343527, 2.58981)
ob_auto_camera.rotation_euler = (1.09748, -7.21219e-08, 0.694738)
scene.camera = ob_auto_camera
light_auto_sun = bpy.data.lights.new('AutoSun', 'SUN')
light_auto_sun.energy = 3.0
light_auto_sun.angle = 0.0523599
ob_auto_sun = bpy.data.objects.new('AutoSun', light_auto_sun)
scene.collection.objects.link(ob_auto_sun)
ob_auto_sun.rotation_euler = (0.872665, 0.174533, 0.523599)
bpy.context.view_layer.update()
